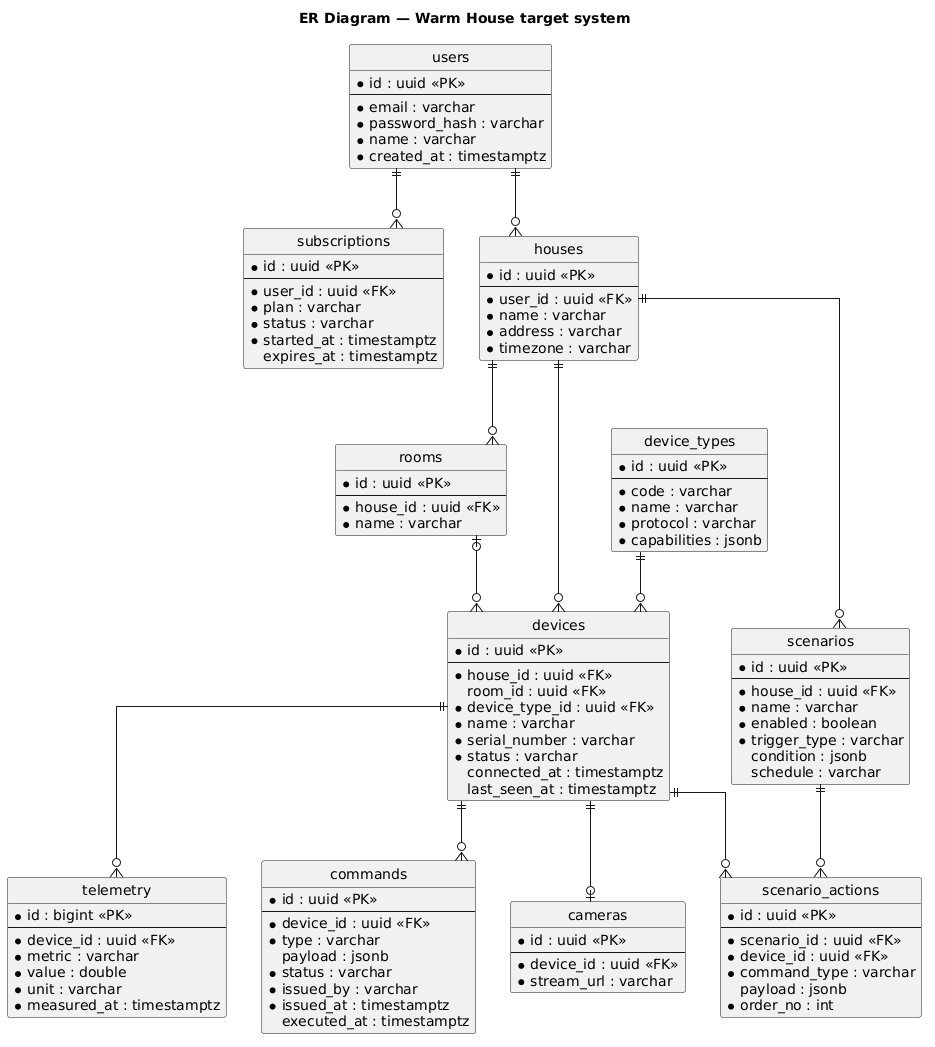

The diagram above was rendered by PlantUML. Its source (embedded in the PNG):
@startuml er
title ER Diagram — Warm House target system
hide circle
skinparam linetype ortho

entity "users" as users {
  * id : uuid <<PK>>
  --
  * email : varchar
  * password_hash : varchar
  * name : varchar
  * created_at : timestamptz
}

entity "subscriptions" as subscriptions {
  * id : uuid <<PK>>
  --
  * user_id : uuid <<FK>>
  * plan : varchar
  * status : varchar
  * started_at : timestamptz
  expires_at : timestamptz
}

entity "houses" as houses {
  * id : uuid <<PK>>
  --
  * user_id : uuid <<FK>>
  * name : varchar
  * address : varchar
  * timezone : varchar
}

entity "rooms" as rooms {
  * id : uuid <<PK>>
  --
  * house_id : uuid <<FK>>
  * name : varchar
}

entity "device_types" as device_types {
  * id : uuid <<PK>>
  --
  * code : varchar
  * name : varchar
  * protocol : varchar
  * capabilities : jsonb
}

entity "devices" as devices {
  * id : uuid <<PK>>
  --
  * house_id : uuid <<FK>>
  room_id : uuid <<FK>>
  * device_type_id : uuid <<FK>>
  * name : varchar
  * serial_number : varchar
  * status : varchar
  connected_at : timestamptz
  last_seen_at : timestamptz
}

entity "telemetry" as telemetry {
  * id : bigint <<PK>>
  --
  * device_id : uuid <<FK>>
  * metric : varchar
  * value : double
  * unit : varchar
  * measured_at : timestamptz
}

entity "commands" as commands {
  * id : uuid <<PK>>
  --
  * device_id : uuid <<FK>>
  * type : varchar
  payload : jsonb
  * status : varchar
  * issued_by : varchar
  * issued_at : timestamptz
  executed_at : timestamptz
}

entity "scenarios" as scenarios {
  * id : uuid <<PK>>
  --
  * house_id : uuid <<FK>>
  * name : varchar
  * enabled : boolean
  * trigger_type : varchar
  condition : jsonb
  schedule : varchar
}

entity "scenario_actions" as scenario_actions {
  * id : uuid <<PK>>
  --
  * scenario_id : uuid <<FK>>
  * device_id : uuid <<FK>>
  * command_type : varchar
  payload : jsonb
  * order_no : int
}

entity "cameras" as cameras {
  * id : uuid <<PK>>
  --
  * device_id : uuid <<FK>>
  * stream_url : varchar
}

users ||--o{ subscriptions
users ||--o{ houses
houses ||--o{ rooms
houses ||--o{ devices
rooms |o--o{ devices
device_types ||--o{ devices
devices ||--o{ telemetry
devices ||--o{ commands
houses ||--o{ scenarios
scenarios ||--o{ scenario_actions
devices ||--o{ scenario_actions
devices ||--o| cameras
@enduml